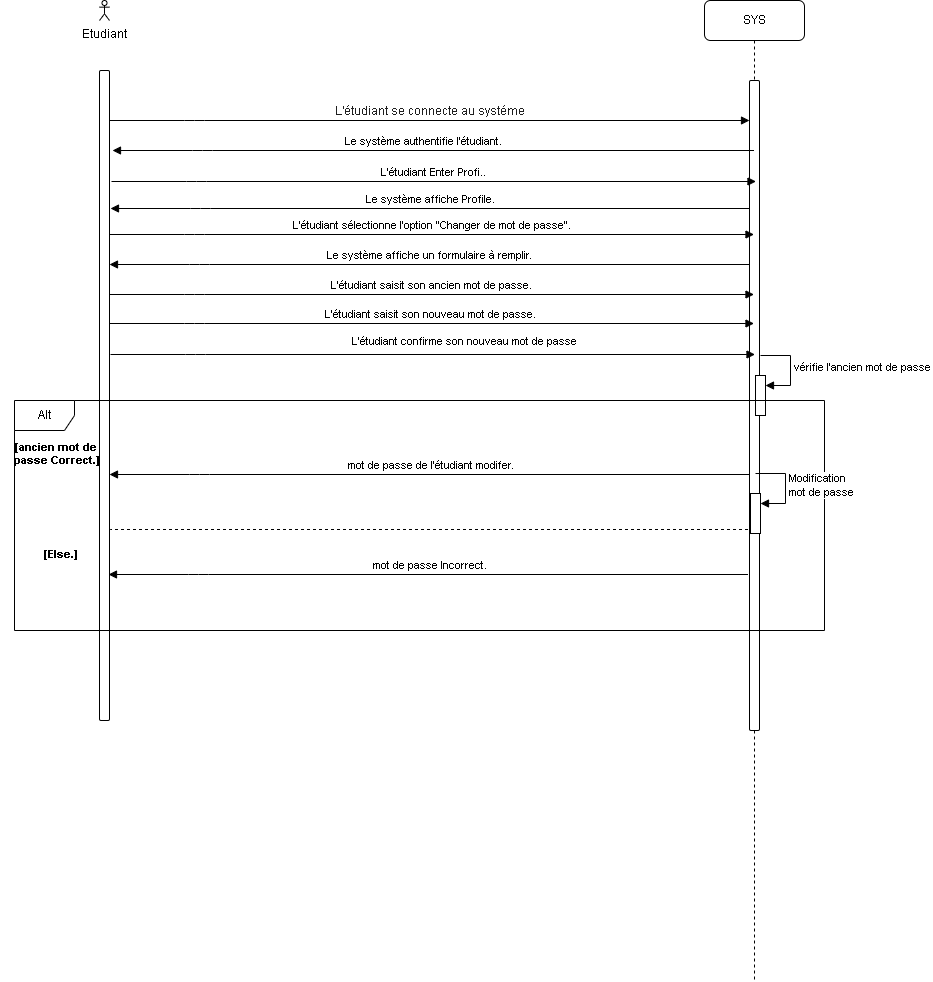

The diagram above was exported from draw.io. Its source (the exported page's mxGraphModel, read from the mxfile embedded in the PNG):
<mxGraphModel dx="312" dy="493" grid="1" gridSize="10" guides="1" tooltips="1" connect="1" arrows="1" fold="1" page="1" pageScale="1" pageWidth="850" pageHeight="1100" math="0" shadow="0">
  <root>
    <mxCell id="0" />
    <mxCell id="1" parent="0" />
    <mxCell id="26saFDDMDOIaJ1rQC9W2-1" value="" style="html=1;points=[];perimeter=orthogonalPerimeter;outlineConnect=0;targetShapes=umlLifeline;portConstraint=eastwest;newEdgeStyle={&quot;edgeStyle&quot;:&quot;elbowEdgeStyle&quot;,&quot;elbow&quot;:&quot;vertical&quot;,&quot;curved&quot;:0,&quot;rounded&quot;:0};labelBackgroundColor=none;rounded=1;" vertex="1" parent="1">
      <mxGeometry x="495" y="240" width="10" height="650" as="geometry" />
    </mxCell>
    <mxCell id="26saFDDMDOIaJ1rQC9W2-2" value="SYS" style="shape=umlLifeline;perimeter=lifelinePerimeter;whiteSpace=wrap;html=1;container=0;dropTarget=0;collapsible=0;recursiveResize=0;outlineConnect=0;portConstraint=eastwest;newEdgeStyle={&quot;edgeStyle&quot;:&quot;elbowEdgeStyle&quot;,&quot;elbow&quot;:&quot;vertical&quot;,&quot;curved&quot;:0,&quot;rounded&quot;:0};labelBackgroundColor=none;rounded=1;" vertex="1" parent="1">
      <mxGeometry x="1100" y="170" width="100" height="980" as="geometry" />
    </mxCell>
    <mxCell id="26saFDDMDOIaJ1rQC9W2-3" value="" style="html=1;points=[];perimeter=orthogonalPerimeter;outlineConnect=0;targetShapes=umlLifeline;portConstraint=eastwest;newEdgeStyle={&quot;edgeStyle&quot;:&quot;elbowEdgeStyle&quot;,&quot;elbow&quot;:&quot;vertical&quot;,&quot;curved&quot;:0,&quot;rounded&quot;:0};labelBackgroundColor=none;rounded=1;" vertex="1" parent="26saFDDMDOIaJ1rQC9W2-2">
      <mxGeometry x="45" y="80" width="10" height="650" as="geometry" />
    </mxCell>
    <mxCell id="26saFDDMDOIaJ1rQC9W2-59" value="" style="html=1;points=[[0,0,0,0,5],[0,1,0,0,-5],[1,0,0,0,5],[1,1,0,0,-5]];perimeter=orthogonalPerimeter;outlineConnect=0;targetShapes=umlLifeline;portConstraint=eastwest;newEdgeStyle={&quot;curved&quot;:0,&quot;rounded&quot;:0};" vertex="1" parent="26saFDDMDOIaJ1rQC9W2-2">
      <mxGeometry x="51" y="375" width="10" height="40" as="geometry" />
    </mxCell>
    <mxCell id="26saFDDMDOIaJ1rQC9W2-60" value="vérifie l'ancien mot de passe" style="html=1;align=left;spacingLeft=2;endArrow=block;rounded=0;edgeStyle=orthogonalEdgeStyle;curved=0;rounded=0;" edge="1" target="26saFDDMDOIaJ1rQC9W2-59" parent="26saFDDMDOIaJ1rQC9W2-2">
      <mxGeometry relative="1" as="geometry">
        <mxPoint x="56" y="355" as="sourcePoint" />
        <Array as="points">
          <mxPoint x="86" y="385" />
        </Array>
      </mxGeometry>
    </mxCell>
    <mxCell id="26saFDDMDOIaJ1rQC9W2-4" value="&lt;div style=&quot;text-align: left;&quot;&gt;&lt;font style=&quot;font-size: 12px;&quot; face=&quot;Google Sans, Helvetica Neue, sans-serif&quot; color=&quot;#1f1f1f&quot;&gt;L'étudiant se connecte au systéme&lt;/font&gt;&lt;/div&gt;" style="html=1;verticalAlign=bottom;endArrow=block;edgeStyle=elbowEdgeStyle;elbow=horizontal;curved=0;rounded=1;labelBackgroundColor=none;fontColor=default;" edge="1" parent="1" source="26saFDDMDOIaJ1rQC9W2-1" target="26saFDDMDOIaJ1rQC9W2-3">
      <mxGeometry relative="1" as="geometry">
        <mxPoint x="605" y="300" as="sourcePoint" />
        <Array as="points">
          <mxPoint x="590" y="290" />
        </Array>
        <mxPoint as="offset" />
      </mxGeometry>
    </mxCell>
    <mxCell id="26saFDDMDOIaJ1rQC9W2-5" value="Etudiant" style="shape=umlActor;verticalLabelPosition=bottom;verticalAlign=top;html=1;labelBackgroundColor=none;rounded=1;" vertex="1" parent="1">
      <mxGeometry x="495" y="170" width="10" height="20" as="geometry" />
    </mxCell>
    <mxCell id="26saFDDMDOIaJ1rQC9W2-6" value="" style="html=1;verticalAlign=bottom;endArrow=block;edgeStyle=elbowEdgeStyle;elbow=vertical;curved=0;rounded=1;labelBackgroundColor=none;fontColor=default;" edge="1" parent="1" source="26saFDDMDOIaJ1rQC9W2-2">
      <mxGeometry x="-0.0006" relative="1" as="geometry">
        <mxPoint x="673" y="320" as="sourcePoint" />
        <Array as="points">
          <mxPoint x="598" y="320" />
        </Array>
        <mxPoint x="508" y="320" as="targetPoint" />
        <mxPoint as="offset" />
      </mxGeometry>
    </mxCell>
    <mxCell id="26saFDDMDOIaJ1rQC9W2-7" value="Le système authentifie l'étudiant." style="edgeLabel;html=1;align=center;verticalAlign=middle;resizable=0;points=[];labelBackgroundColor=none;rounded=1;" vertex="1" connectable="0" parent="26saFDDMDOIaJ1rQC9W2-6">
      <mxGeometry x="0.0397" y="4" relative="1" as="geometry">
        <mxPoint x="2" y="-14" as="offset" />
      </mxGeometry>
    </mxCell>
    <mxCell id="26saFDDMDOIaJ1rQC9W2-8" value="L'étudiant sélectionne l'option &quot;Changer de mot de passe&quot;." style="html=1;verticalAlign=bottom;endArrow=block;edgeStyle=elbowEdgeStyle;elbow=horizontal;curved=0;rounded=1;labelBackgroundColor=none;fontColor=default;" edge="1" parent="1">
      <mxGeometry x="0.0008" relative="1" as="geometry">
        <mxPoint x="505" y="404" as="sourcePoint" />
        <Array as="points">
          <mxPoint x="590" y="404" />
        </Array>
        <mxPoint x="1149.5" y="404" as="targetPoint" />
        <mxPoint as="offset" />
      </mxGeometry>
    </mxCell>
    <mxCell id="26saFDDMDOIaJ1rQC9W2-9" value="Le système affiche un formulaire à remplir." style="html=1;verticalAlign=bottom;endArrow=block;edgeStyle=elbowEdgeStyle;elbow=vertical;curved=0;rounded=1;labelBackgroundColor=none;fontColor=default;" edge="1" parent="1">
      <mxGeometry relative="1" as="geometry">
        <mxPoint x="1144.5" y="434" as="sourcePoint" />
        <Array as="points">
          <mxPoint x="595" y="434" />
        </Array>
        <mxPoint x="505" y="434" as="targetPoint" />
      </mxGeometry>
    </mxCell>
    <mxCell id="26saFDDMDOIaJ1rQC9W2-10" value="L'étudiant&amp;nbsp;saisit son ancien mot de passe." style="html=1;verticalAlign=bottom;endArrow=block;edgeStyle=elbowEdgeStyle;elbow=vertical;curved=0;rounded=1;labelBackgroundColor=none;fontColor=default;" edge="1" parent="1">
      <mxGeometry x="0.0005" relative="1" as="geometry">
        <mxPoint x="505" y="464" as="sourcePoint" />
        <Array as="points">
          <mxPoint x="590" y="464" />
        </Array>
        <mxPoint x="1149.5" y="464" as="targetPoint" />
        <mxPoint as="offset" />
      </mxGeometry>
    </mxCell>
    <mxCell id="26saFDDMDOIaJ1rQC9W2-55" value="L'étudiant Enter Profi.." style="html=1;verticalAlign=bottom;endArrow=block;edgeStyle=elbowEdgeStyle;elbow=horizontal;curved=0;rounded=1;labelBackgroundColor=none;fontColor=default;" edge="1" parent="1">
      <mxGeometry x="0.0003" relative="1" as="geometry">
        <mxPoint x="507" y="351" as="sourcePoint" />
        <Array as="points">
          <mxPoint x="592" y="351" />
        </Array>
        <mxPoint x="1151.5" y="351" as="targetPoint" />
        <mxPoint as="offset" />
      </mxGeometry>
    </mxCell>
    <mxCell id="26saFDDMDOIaJ1rQC9W2-56" value="Le système affiche Profile." style="html=1;verticalAlign=bottom;endArrow=block;edgeStyle=elbowEdgeStyle;elbow=vertical;curved=0;rounded=1;labelBackgroundColor=none;fontColor=default;" edge="1" parent="1">
      <mxGeometry relative="1" as="geometry">
        <mxPoint x="1145.5" y="378" as="sourcePoint" />
        <Array as="points">
          <mxPoint x="596" y="378" />
        </Array>
        <mxPoint x="506" y="378" as="targetPoint" />
      </mxGeometry>
    </mxCell>
    <mxCell id="26saFDDMDOIaJ1rQC9W2-57" value="L'étudiant&amp;nbsp;saisit son nouveau mot de passe.&amp;nbsp;" style="html=1;verticalAlign=bottom;endArrow=block;edgeStyle=elbowEdgeStyle;elbow=vertical;curved=0;rounded=1;labelBackgroundColor=none;fontColor=default;" edge="1" parent="1">
      <mxGeometry x="0.0005" relative="1" as="geometry">
        <mxPoint x="505" y="493" as="sourcePoint" />
        <Array as="points">
          <mxPoint x="590" y="493" />
        </Array>
        <mxPoint x="1149.5" y="493" as="targetPoint" />
        <mxPoint as="offset" />
      </mxGeometry>
    </mxCell>
    <mxCell id="26saFDDMDOIaJ1rQC9W2-58" value="L'étudiant&amp;nbsp;confirme son nouveau mot de passe" style="html=1;verticalAlign=bottom;endArrow=block;edgeStyle=elbowEdgeStyle;elbow=vertical;curved=0;rounded=1;labelBackgroundColor=none;fontColor=default;" edge="1" parent="1">
      <mxGeometry x="0.0985" y="4" relative="1" as="geometry">
        <mxPoint x="506" y="524" as="sourcePoint" />
        <Array as="points">
          <mxPoint x="591" y="524" />
        </Array>
        <mxPoint x="1150.5" y="524" as="targetPoint" />
        <mxPoint as="offset" />
      </mxGeometry>
    </mxCell>
    <mxCell id="26saFDDMDOIaJ1rQC9W2-61" value="Alt" style="shape=umlFrame;whiteSpace=wrap;html=1;pointerEvents=0;" vertex="1" parent="1">
      <mxGeometry x="410" y="570" width="810" height="230" as="geometry" />
    </mxCell>
    <mxCell id="26saFDDMDOIaJ1rQC9W2-62" value="&lt;font style=&quot;font-size: 11px;&quot;&gt;&lt;b&gt;[ancien&amp;nbsp;&lt;/b&gt;&lt;/font&gt;&lt;b style=&quot;font-size: 11px; background-color: initial;&quot;&gt;mot&amp;nbsp;&lt;span style=&quot;background-color: initial;&quot;&gt;de&lt;/span&gt;&lt;/b&gt;&lt;div style=&quot;font-size: 11px;&quot;&gt;&lt;font style=&quot;font-size: 11px;&quot;&gt;&lt;b&gt;&amp;nbsp;passe Correct.]&lt;/b&gt;&lt;/font&gt;&lt;/div&gt;" style="text;html=1;align=center;verticalAlign=middle;resizable=0;points=[];autosize=1;strokeColor=none;fillColor=none;" vertex="1" parent="1">
      <mxGeometry x="396" y="603" width="110" height="40" as="geometry" />
    </mxCell>
    <mxCell id="26saFDDMDOIaJ1rQC9W2-64" value="&amp;nbsp;mot de passe de l'étudiant modifer." style="html=1;verticalAlign=bottom;endArrow=block;edgeStyle=elbowEdgeStyle;elbow=vertical;curved=0;rounded=1;labelBackgroundColor=none;fontColor=default;" edge="1" parent="1">
      <mxGeometry relative="1" as="geometry">
        <mxPoint x="1144.5" y="644" as="sourcePoint" />
        <Array as="points">
          <mxPoint x="595" y="644" />
        </Array>
        <mxPoint x="505" y="644" as="targetPoint" />
      </mxGeometry>
    </mxCell>
    <mxCell id="26saFDDMDOIaJ1rQC9W2-72" value="" style="endArrow=none;dashed=1;html=1;rounded=0;targetPerimeterSpacing=12;jumpSize=11;sourcePerimeterSpacing=4;endSize=12;startSize=10;" edge="1" parent="1">
      <mxGeometry width="50" height="50" relative="1" as="geometry">
        <mxPoint x="1149.5" y="699" as="sourcePoint" />
        <mxPoint x="506" y="699" as="targetPoint" />
      </mxGeometry>
    </mxCell>
    <mxCell id="26saFDDMDOIaJ1rQC9W2-75" value="&lt;font style=&quot;font-size: 11px;&quot;&gt;&lt;b&gt;[Else&lt;/b&gt;&lt;/font&gt;&lt;b style=&quot;font-size: 11px; background-color: initial;&quot;&gt;.]&lt;/b&gt;" style="text;html=1;align=center;verticalAlign=middle;resizable=0;points=[];autosize=1;strokeColor=none;fillColor=none;" vertex="1" parent="1">
      <mxGeometry x="426" y="709" width="60" height="30" as="geometry" />
    </mxCell>
    <mxCell id="26saFDDMDOIaJ1rQC9W2-76" value="&amp;nbsp;mot de passe Incorrect." style="html=1;verticalAlign=bottom;endArrow=block;edgeStyle=elbowEdgeStyle;elbow=vertical;curved=0;rounded=1;labelBackgroundColor=none;fontColor=default;" edge="1" parent="1">
      <mxGeometry relative="1" as="geometry">
        <mxPoint x="1143.5" y="744" as="sourcePoint" />
        <Array as="points">
          <mxPoint x="594" y="744" />
        </Array>
        <mxPoint x="504" y="744" as="targetPoint" />
      </mxGeometry>
    </mxCell>
    <mxCell id="26saFDDMDOIaJ1rQC9W2-77" value="" style="html=1;points=[[0,0,0,0,5],[0,1,0,0,-5],[1,0,0,0,5],[1,1,0,0,-5]];perimeter=orthogonalPerimeter;outlineConnect=0;targetShapes=umlLifeline;portConstraint=eastwest;newEdgeStyle={&quot;curved&quot;:0,&quot;rounded&quot;:0};" vertex="1" parent="1">
      <mxGeometry x="1146" y="663" width="10" height="40" as="geometry" />
    </mxCell>
    <mxCell id="26saFDDMDOIaJ1rQC9W2-78" value="Modification&amp;nbsp;&lt;br&gt;mot de passe" style="html=1;align=left;spacingLeft=2;endArrow=block;rounded=0;edgeStyle=orthogonalEdgeStyle;curved=0;rounded=0;" edge="1" target="26saFDDMDOIaJ1rQC9W2-77" parent="1">
      <mxGeometry relative="1" as="geometry">
        <mxPoint x="1151" y="643" as="sourcePoint" />
        <Array as="points">
          <mxPoint x="1181" y="673" />
        </Array>
      </mxGeometry>
    </mxCell>
  </root>
</mxGraphModel>